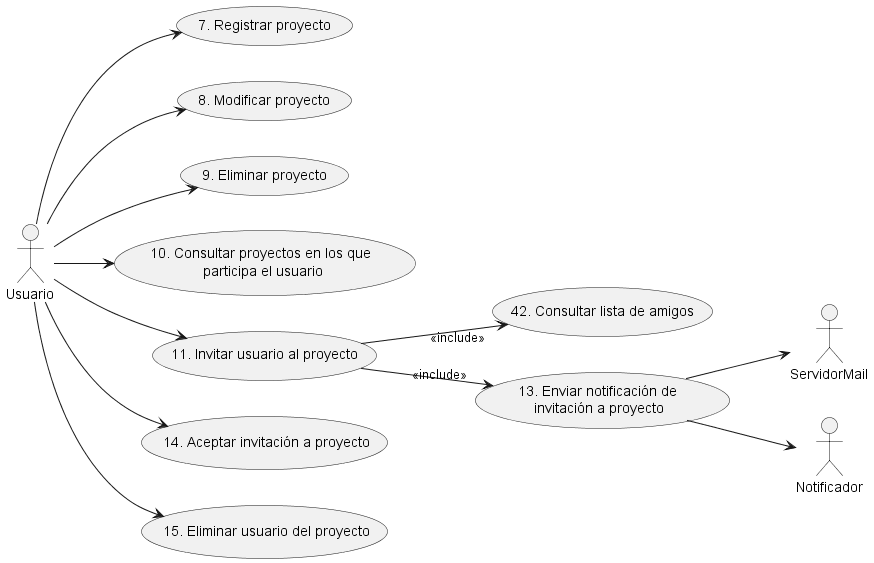

The diagram above was rendered by PlantUML. Its source (embedded in the PNG):
@startuml CU_Gestion_Proyectos
left to right direction
actor :Usuario: as U
actor :ServidorMail: as ES
actor :Notificador: as N

U --> (7. Registrar proyecto)
U --> (8. Modificar proyecto)
U --> (9. Eliminar proyecto)
U --> (10. Consultar proyectos en los que \nparticipa el usuario)
U --> (11. Invitar usuario al proyecto)
(11. Invitar usuario al proyecto) --> "<<include>>" (42. Consultar lista de amigos)
(11. Invitar usuario al proyecto) --> "<<include>>" (13. Enviar notificación de \ninvitación a proyecto)
(13. Enviar notificación de \ninvitación a proyecto) --> N
(13. Enviar notificación de \ninvitación a proyecto) --> ES
U --> ( 14. Aceptar invitación a proyecto)
U --> ( 15. Eliminar usuario del proyecto)
@enduml